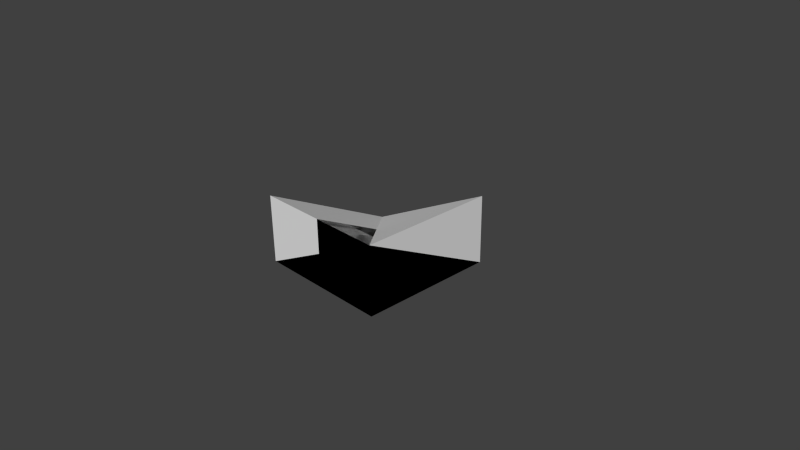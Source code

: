 # Source: six-twelve_allslopes.blend  (saved by Blender 2.73.0; exported with 4.5.12 LTS)
import bpy
from mathutils import Matrix  # noqa: F401  (used for matrix-valued properties, if any)

bpy.ops.wm.read_factory_settings(use_empty=True)
scene = bpy.context.scene
scene.name = 'Scene'

# ---- collections
col_collection_1 = bpy.data.collections.new('Collection 1'); scene.collection.children.link(col_collection_1)

# ---- world
world_world = bpy.data.worlds.new('World'); scene.world = world_world
world_world.color = (0.05088, 0.05088, 0.05088)
world_world.use_sun_shadow = False
world_world.sun_shadow_jitter_overblur = 0.0
world_world.cycles.sampling_method = 'MANUAL'
world_world.cycles.sample_map_resolution = 256

# ---- cameras
cam_camera = bpy.data.cameras.new('Camera')
cam_camera.clip_end = 100.0
cam_camera.lens = 35.0
cam_camera.sensor_width = 32.0
cam_camera.sensor_height = 18.0
cam_camera.ortho_scale = 7.314
cam_camera.dof.focus_distance = 0.0
cam_camera.dof.aperture_fstop = 128.0

# ---- meshes
me_cube_004 = bpy.data.meshes.new('Cube.004')
me_cube_004.from_pydata([(-1.5, -0.5, -0.5), (-1.5, 0.5, -0.5), (-0.5, 0.5, -0.5), (-0.5, -0.5, -0.5), (-0.5, 0.5, 0.0), (-0.5, -0.5, 0.0), (-1.5, 1.5, -0.5), (-0.5, 1.5, -0.5), (0.5, 0.5, -0.5), (0.5, -0.5, -0.5), (0.5, 0.5, 0.0), (0.5, -0.5, 0.5), (0.5, 1.5, -0.5)], [], [(4, 5, 11), (5, 4, 1, 0), (0, 1, 2, 3), (1, 4, 6), (10, 4, 11), (2, 1, 6, 7), (10, 11, 9, 8), (7, 4, 10, 12), (2, 7, 12, 8), (4, 7, 6), (3, 2, 8, 9), (5, 3, 9, 11), (10, 8, 12), (5, 0, 3)])
_uv = me_cube_004.uv_layers.new(name='UVMap')
_uv.uv.foreach_set('vector', [0.0, 0.0, 1.0, 0.0, 1.0, 1.0, 1.0, 1.0, 4.721e-05, 1.0, 4.736e-05, 0.0001418, 1.0, 0.0001419, 0.0001001, 0.9999, 9.998e-05, 9.998e-05, 0.9999, 9.998e-05, 0.9999, 0.9999, 1.0, 0.0, 1.0, 1.0, 0.0, 0.0, 0.0, 0.0, 1.0, 0.0, 0.0, 1.0, 0.9999, 0.9999, 9.998e-05, 0.9999, 0.0001001, 9.998e-05, 0.9999, 9.998e-05, 0.9999, 0.5, 0.0001, 0.9999, 9.998e-05, 9.998e-05, 0.9999, 9.998e-05, 1.0, 9.453e-05, 1.0, 0.9999, 9.453e-05, 0.9999, 9.477e-05, 9.465e-05, 0.0001, 0.9999, 9.998e-05, 9.998e-05, 0.9999, 9.998e-05, 0.9999, 0.9999, 9.459e-05, 0.9999, 9.453e-05, 9.453e-05, 1.0, 9.453e-05, 0.0001, 0.9999, 9.998e-05, 9.998e-05, 0.9999, 9.998e-05, 0.9999, 0.9999, 0.0001, 0.5, 9.998e-05, 9.998e-05, 0.9999, 0.0001, 0.9999, 0.9999, 7.07e-05, 0.5, 7.07e-05, 7.07e-05, 0.9999, 7.07e-05, 1.0, 0.5, 0.0, 0.0, 1.0, 0.0])
me_cube_004.use_remesh_preserve_volume = False
me_cube_004.use_remesh_preserve_attributes = False
me_cube_004.use_mirror_vertex_groups = False
me_cube_004.update()
me_cube_002 = bpy.data.meshes.new('Cube.002')
me_cube_002.from_pydata([(-1.5, -0.5, -0.5), (-1.5, 0.5, -0.5), (-0.5, 0.5, -0.5), (-0.5, -0.5, -0.5), (-1.5, -0.5, 0.5), (-1.5, 0.5, 0.0), (-0.5, 0.5, 0.0), (-0.5, -0.5, 0.5), (-1.5, 1.5, -0.5), (-0.5, 1.5, -0.5), (-0.5, 1.5, 0.0), (0.5, 0.5, -0.5), (0.5, -0.5, -0.5), (0.5, 0.5, 0.5), (0.5, -0.5, 0.5), (0.5, 1.5, -0.5), (0.5, 1.5, 0.5)], [], [(4, 5, 1, 0), (6, 7, 14), (7, 4, 0, 3), (0, 1, 2, 3), (7, 6, 5, 4), (13, 6, 14), (5, 6, 8), (2, 1, 8, 9), (10, 6, 13, 16), (13, 14, 12, 11), (13, 11, 15, 16), (2, 9, 15, 11), (9, 10, 16, 15), (3, 2, 11, 12), (7, 3, 12, 14), (6, 10, 8), (8, 10, 9), (1, 5, 8)])
_uv = me_cube_002.uv_layers.new(name='UVMap')
_uv.uv.foreach_set('vector', [0.9999, 0.9999, 9.996e-05, 0.5, 0.0001, 9.99e-05, 0.9999, 0.0001, 1.0, 0.0, 1.0, 1.0, 0.0, 1.0, 0.9999, 0.9999, 9.998e-05, 0.9999, 0.0001, 9.998e-05, 0.9999, 9.998e-05, 0.0001, 0.9999, 9.998e-05, 9.998e-05, 0.9999, 9.998e-05, 0.9999, 0.9999, 9.453e-05, 0.9999, 9.453e-05, 9.453e-05, 1.0, 9.453e-05, 1.0, 0.9999, 0.0, 1.0, 0.006215, 0.00658, 1.0, 1.0, 1.0, 1.0, 0.0, 1.0, 1.0, 0.0, 0.9999, 0.9999, 9.998e-05, 0.9999, 0.0001, 9.998e-05, 0.9999, 9.998e-05, 4.724e-05, 0.000142, 1.0, 0.0001419, 1.0, 1.0, 4.733e-05, 1.0, 0.9999, 0.9999, 9.998e-05, 0.9999, 0.0001, 9.998e-05, 0.9999, 9.998e-05, 0.0001, 0.9999, 9.998e-05, 9.998e-05, 0.9999, 9.998e-05, 0.9999, 0.9999, 0.0001, 0.9999, 9.998e-05, 9.998e-05, 0.9999, 9.998e-05, 0.9999, 0.9999, 1.0, 0.0, 1.0, 0.5, 0.0, 1.0, 0.0, 0.0, 0.0001, 0.9999, 9.998e-05, 9.998e-05, 0.9999, 9.998e-05, 0.9999, 0.9999, 0.0001, 0.9999, 9.998e-05, 9.998e-05, 0.9999, 9.998e-05, 0.9999, 0.9999, 1.0, 1.0, 0.0, 1.0, 0.0, 0.0, 0.9999, 7.075e-05, 7.069e-05, 0.5, 7.069e-05, 7.063e-05, 1.0, 0.0, 1.0, 0.5, 0.0, 0.0])
me_cube_002.use_remesh_preserve_volume = False
me_cube_002.use_remesh_preserve_attributes = False
me_cube_002.use_mirror_vertex_groups = False
me_cube_002.update()
me_cube_001 = bpy.data.meshes.new('Cube.001')
me_cube_001.from_pydata([(-0.5, -0.5, -0.5), (-0.5, 0.5, -0.5), (0.5, 0.5, -0.5), (0.5, -0.5, -0.5), (-0.5, -0.5, 0.5), (-0.5, 0.5, 0.0), (0.5, 0.5, 0.0), (0.5, -0.5, 0.5), (-0.5, 1.5, -0.5), (0.5, 1.5, -0.5)], [], [(4, 5, 1, 0), (6, 7, 3, 2), (7, 4, 0, 3), (0, 1, 2, 3), (7, 6, 5, 4), (5, 6, 9, 8), (6, 2, 9), (2, 1, 8, 9), (1, 5, 8)])
_uv = me_cube_001.uv_layers.new(name='UVMap')
_uv.uv.foreach_set('vector', [0.9999, 0.9999, 9.996e-05, 0.5, 0.0001, 9.99e-05, 0.9999, 0.0001, 0.9999, 0.5, 0.0001, 0.9999, 9.998e-05, 9.998e-05, 0.9999, 9.998e-05, 0.9999, 0.9999, 9.998e-05, 0.9999, 0.0001, 9.998e-05, 0.9999, 9.998e-05, 0.0001, 0.9999, 9.998e-05, 9.998e-05, 0.9999, 9.998e-05, 0.9999, 0.9999, 9.453e-05, 0.9999, 9.453e-05, 9.453e-05, 1.0, 9.453e-05, 1.0, 0.9999, 1.0, 0.9999, 9.459e-05, 0.9999, 9.453e-05, 9.453e-05, 1.0, 9.453e-05, 7.07e-05, 0.5, 7.07e-05, 7.07e-05, 0.9999, 7.07e-05, 0.9999, 0.9999, 9.998e-05, 0.9999, 0.0001, 9.998e-05, 0.9999, 9.998e-05, 1.0, 0.0, 1.0, 0.5, 0.0, 0.0])
me_cube_001.use_remesh_preserve_volume = False
me_cube_001.use_remesh_preserve_attributes = False
me_cube_001.use_mirror_vertex_groups = False
me_cube_001.update()

# ---- objects
ob_slope_outside_corner = bpy.data.objects.new('slope outside corner', me_cube_004)
ob_slope_inside_corner = bpy.data.objects.new('slope inside corner', me_cube_002)
ob_slope = bpy.data.objects.new('slope', me_cube_001)
ob_camera = bpy.data.objects.new('Camera', cam_camera)

# ---- transforms, parenting, visibility, modifiers, constraints
ob_slope_outside_corner.location = (0.0, 0.0, 0.0)
ob_slope_outside_corner.lineart.crease_threshold = 0.0
ob_slope_inside_corner.location = (0.0, 0.0, 0.0)
ob_slope_inside_corner.lineart.crease_threshold = 0.0
ob_slope.location = (0.0, 0.0, 0.0)
ob_slope.lineart.crease_threshold = 0.0
ob_camera.location = (7.481, -6.508, 5.344)
ob_camera.rotation_euler = (1.109, 0.01082, 0.8149)
ob_camera.lock_rotations_4d = False
ob_camera.empty_display_type = 'ARROWS'
ob_camera.color = (0.0, 0.0, 0.0, 0.0)
ob_camera.display_type = 'WIRE'
ob_camera.lineart.crease_threshold = 0.0

# ---- collection membership
col_collection_1.objects.link(ob_slope_outside_corner)
col_collection_1.objects.link(ob_slope_inside_corner)
col_collection_1.objects.link(ob_slope)
col_collection_1.objects.link(ob_camera)

# ---- scene / render settings (as saved in the file)
scene.camera = ob_camera
scene.frame_start = 1; scene.frame_end = 250; scene.frame_set(1)
scene.render.engine = 'BLENDER_EEVEE_NEXT'
scene.render.resolution_percentage = 50
scene.render.dither_intensity = 0.0
scene.cycles.use_denoising = False
scene.cycles.samples = 10
scene.cycles.sampling_pattern = 'TABULATED_SOBOL'
scene.cycles.light_sampling_threshold = 0.0
scene.cycles.use_adaptive_sampling = False
scene.cycles.use_light_tree = False
scene.cycles.blur_glossy = 0.0
scene.cycles.pixel_filter_type = 'GAUSSIAN'
scene.cycles.sample_clamp_indirect = 0.0
scene.view_settings.view_transform = 'Standard'
bpy.context.view_layer.update()

# ---- added for rendering (the .blend has no usable light): sun
light_auto_sun = bpy.data.lights.new('AutoSun', 'SUN')
light_auto_sun.energy = 3.0
light_auto_sun.angle = 0.0523599
ob_auto_sun = bpy.data.objects.new('AutoSun', light_auto_sun)
scene.collection.objects.link(ob_auto_sun)
ob_auto_sun.rotation_euler = (0.872665, 0.174533, 0.523599)
bpy.context.view_layer.update()
